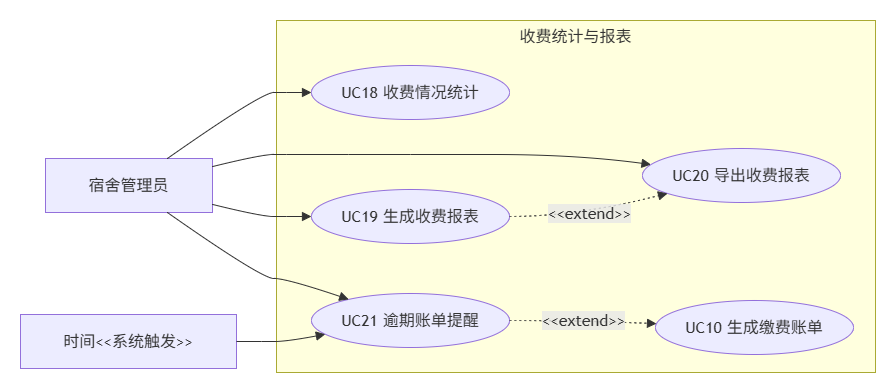

The diagram above was exported from draw.io. Its source (the exported page's mxGraphModel, read from the mxfile embedded in the PNG):
<mxGraphModel dx="2018" dy="959" grid="0" gridSize="10" guides="1" tooltips="1" connect="1" arrows="1" fold="1" page="0" pageScale="1" pageWidth="827" pageHeight="1169" math="0" shadow="0">
  <root>
    <mxCell id="0" />
    <mxCell id="1" parent="0" />
    <UserObject label="" mermaidData="{&#10;  &quot;data&quot;: &quot;---\ntitle: 分片5 - 收费统计与报表 (UC18-UC21)\n---\nflowchart LR\n    Admin[\&quot;👤 宿舍管理员\&quot;] --&gt; UC18\n    Admin --&gt; UC19\n    Admin --&gt; UC20\n    Admin --&gt; UC21\n\n    Time[\&quot;⏰ 时间&amp;lt;&amp;lt;系统触发&amp;gt;&amp;gt;\&quot;] --&gt; UC21\n\n    subgraph PKG[\&quot;📊 收费统计与报表\&quot;]\n        UC18[\&quot;UC18 收费情况统计\&quot;]\n        UC19[\&quot;UC19 生成收费报表\&quot;]\n        UC20[\&quot;UC20 导出收费报表\&quot;]\n        UC21[\&quot;UC21 逾期账单提醒\&quot;]\n    end\n\n    UC19 -.-&gt;|&amp;lt;&amp;lt;extend&amp;gt;&amp;gt;| UC20\n    UC21 -.-&gt;|&amp;lt;&amp;lt;extend&amp;gt;&amp;gt;| UC10_REF[\&quot;UC10 生成缴费账单\&quot;]\n&quot;,&#10;  &quot;config&quot;: null&#10;}" id="18">
      <mxCell connectable="0" parent="1" style="group;transparentBounds=1;editIcon=1;lockedGroup=0;groupPadding=20;" vertex="1">
        <mxGeometry as="geometry" />
      </mxCell>
    </UserObject>
    <UserObject label="收费统计与报表" mermaidId="n:PKG" mermaidBaseStyle="html=1;whiteSpace=wrap;strokeWidth=1;verticalAlign=top;fillColor=light-dark(#ffffde,#1f2020);strokeColor=light-dark(#aaaa33,#cccccc);fontColor=light-dark(#333333,#cccccc);fontFamily=Trebuchet MS,Verdana,Arial,sans-serif;fontSize=16;" mermaidBaseValue="📊 收费统计与报表" id="2">
      <mxCell parent="18" style="html=1;whiteSpace=wrap;strokeWidth=1;verticalAlign=top;fillColor=light-dark(#ffffde,#1f2020);strokeColor=light-dark(#aaaa33,#cccccc);fontColor=light-dark(#333333,#cccccc);fontFamily=Trebuchet MS,Verdana,Arial,sans-serif;fontSize=16;" vertex="1">
        <mxGeometry height="352" width="599" x="264" y="28" as="geometry" />
      </mxCell>
    </UserObject>
    <UserObject label="UC18 收费情况统计" mermaidId="n:UC18" mermaidBaseStyle="html=1;whiteSpace=wrap;strokeWidth=1;fillColor=light-dark(#ECECFF,#1f2020);strokeColor=light-dark(#9370DB,#cccccc);fontColor=light-dark(#333333,#cccccc);fontFamily=Trebuchet MS,Verdana,Arial,sans-serif;fontSize=16;" mermaidBaseValue="UC18 收费情况统计" id="3">
      <mxCell parent="2" style="html=1;whiteSpace=wrap;strokeWidth=1;fillColor=light-dark(#ECECFF,#1f2020);strokeColor=light-dark(#9370DB,#cccccc);fontColor=light-dark(#333333,#cccccc);fontFamily=Trebuchet MS,Verdana,Arial,sans-serif;fontSize=16;shape=ellipse;perimeter=ellipsePerimeter;" vertex="1">
        <mxGeometry height="54" width="198" x="35" y="45" as="geometry" />
      </mxCell>
    </UserObject>
    <UserObject label="UC19 生成收费报表" mermaidId="n:UC19" mermaidBaseStyle="html=1;whiteSpace=wrap;strokeWidth=1;fillColor=light-dark(#ECECFF,#1f2020);strokeColor=light-dark(#9370DB,#cccccc);fontColor=light-dark(#333333,#cccccc);fontFamily=Trebuchet MS,Verdana,Arial,sans-serif;fontSize=16;" mermaidBaseValue="UC19 生成收费报表" id="4">
      <mxCell parent="2" style="html=1;whiteSpace=wrap;strokeWidth=1;fillColor=light-dark(#ECECFF,#1f2020);strokeColor=light-dark(#9370DB,#cccccc);fontColor=light-dark(#333333,#cccccc);fontFamily=Trebuchet MS,Verdana,Arial,sans-serif;fontSize=16;shape=ellipse;perimeter=ellipsePerimeter;" vertex="1">
        <mxGeometry height="54" width="198" x="35" y="169" as="geometry" />
      </mxCell>
    </UserObject>
    <UserObject label="UC20 导出收费报表" mermaidId="n:UC20" mermaidBaseStyle="html=1;whiteSpace=wrap;strokeWidth=1;fillColor=light-dark(#ECECFF,#1f2020);strokeColor=light-dark(#9370DB,#cccccc);fontColor=light-dark(#333333,#cccccc);fontFamily=Trebuchet MS,Verdana,Arial,sans-serif;fontSize=16;" mermaidBaseValue="UC20 导出收费报表" id="5">
      <mxCell parent="2" style="html=1;whiteSpace=wrap;strokeWidth=1;fillColor=light-dark(#ECECFF,#1f2020);strokeColor=light-dark(#9370DB,#cccccc);fontColor=light-dark(#333333,#cccccc);fontFamily=Trebuchet MS,Verdana,Arial,sans-serif;fontSize=16;shape=ellipse;perimeter=ellipsePerimeter;" vertex="1">
        <mxGeometry height="54" width="198" x="366" y="128" as="geometry" />
      </mxCell>
    </UserObject>
    <UserObject label="UC21 逾期账单提醒" mermaidId="n:UC21" mermaidBaseStyle="html=1;whiteSpace=wrap;strokeWidth=1;fillColor=light-dark(#ECECFF,#1f2020);strokeColor=light-dark(#9370DB,#cccccc);fontColor=light-dark(#333333,#cccccc);fontFamily=Trebuchet MS,Verdana,Arial,sans-serif;fontSize=16;" mermaidBaseValue="UC21 逾期账单提醒" id="6">
      <mxCell parent="2" style="html=1;whiteSpace=wrap;strokeWidth=1;fillColor=light-dark(#ECECFF,#1f2020);strokeColor=light-dark(#9370DB,#cccccc);fontColor=light-dark(#333333,#cccccc);fontFamily=Trebuchet MS,Verdana,Arial,sans-serif;fontSize=16;shape=ellipse;perimeter=ellipsePerimeter;" vertex="1">
        <mxGeometry height="54" width="198" x="35" y="273" as="geometry" />
      </mxCell>
    </UserObject>
    <UserObject label="&amp;lt;&amp;lt;extend&amp;gt;&amp;gt;" mermaidId="e:UC19-&gt;UC20#0" mermaidBaseStyle="curved=1;dashed=1;dashPattern=2 3;fixDash=1;startArrow=none;endArrow=block;endSize=7;strokeColor=light-dark(#333333,#cccccc);html=1;fontSize=16;labelBackgroundColor=light-dark(#E8E8E88D,#2a2a2a8D);fontFamily=Trebuchet MS,Verdana,Arial,sans-serif;fontColor=light-dark(#333333,#cccccc);exitX=1;exitY=0.5;entryX=0;entryY=0.96;" mermaidBaseValue="&amp;lt;&amp;lt;extend&amp;gt;&amp;gt;" id="16">
      <mxCell edge="1" parent="2" source="4" style="curved=1;dashed=1;dashPattern=2 3;fixDash=1;startArrow=none;endArrow=block;endSize=7;strokeColor=light-dark(#333333,#cccccc);html=1;fontSize=16;labelBackgroundColor=light-dark(#E8E8E88D,#2a2a2a8D);fontFamily=Trebuchet MS,Verdana,Arial,sans-serif;fontColor=light-dark(#333333,#cccccc);exitX=1;exitY=0.5;entryX=0;entryY=0.96;" target="5">
        <mxGeometry relative="1" as="geometry">
          <Array as="points">
            <mxPoint x="300" y="196" />
          </Array>
        </mxGeometry>
      </mxCell>
    </UserObject>
    <UserObject label="UC10 生成缴费账单" mermaidId="n:UC10_REF" mermaidBaseStyle="html=1;whiteSpace=wrap;strokeWidth=1;fillColor=light-dark(#ECECFF,#1f2020);strokeColor=light-dark(#9370DB,#cccccc);fontColor=light-dark(#333333,#cccccc);fontFamily=Trebuchet MS,Verdana,Arial,sans-serif;fontSize=16;" mermaidBaseValue="UC10 生成缴费账单" id="9">
      <mxCell parent="2" style="html=1;whiteSpace=wrap;strokeWidth=1;fillColor=light-dark(#ECECFF,#1f2020);strokeColor=light-dark(#9370DB,#cccccc);fontColor=light-dark(#333333,#cccccc);fontFamily=Trebuchet MS,Verdana,Arial,sans-serif;fontSize=16;shape=ellipse;perimeter=ellipsePerimeter;" vertex="1">
        <mxGeometry height="54" width="198" x="379" y="280" as="geometry" />
      </mxCell>
    </UserObject>
    <UserObject label="&amp;lt;&amp;lt;extend&amp;gt;&amp;gt;" mermaidId="e:UC21-&gt;UC10_REF#0" mermaidBaseStyle="curved=1;dashed=1;dashPattern=2 3;fixDash=1;startArrow=none;endArrow=block;endSize=7;strokeColor=light-dark(#333333,#cccccc);html=1;fontSize=16;labelBackgroundColor=light-dark(#E8E8E88D,#2a2a2a8D);fontFamily=Trebuchet MS,Verdana,Arial,sans-serif;fontColor=light-dark(#333333,#cccccc);exitX=1;exitY=0.5;entryX=0.32;entryY=0;" mermaidBaseValue="&amp;lt;&amp;lt;extend&amp;gt;&amp;gt;" id="15">
      <mxCell edge="1" parent="2" source="6" style="curved=1;dashed=1;dashPattern=2 3;fixDash=1;startArrow=none;endArrow=block;endSize=7;strokeColor=light-dark(#333333,#cccccc);html=1;fontSize=16;labelBackgroundColor=light-dark(#E8E8E88D,#2a2a2a8D);fontFamily=Trebuchet MS,Verdana,Arial,sans-serif;fontColor=light-dark(#333333,#cccccc);exitX=1;exitY=0.5;" target="9">
        <mxGeometry relative="1" as="geometry">
          <Array as="points">
            <mxPoint x="300" y="300" />
          </Array>
        </mxGeometry>
      </mxCell>
    </UserObject>
    <UserObject label="宿舍管理员" mermaidId="n:Admin" mermaidBaseStyle="html=1;whiteSpace=wrap;strokeWidth=1;fillColor=light-dark(#ECECFF,#1f2020);strokeColor=light-dark(#9370DB,#cccccc);fontColor=light-dark(#333333,#cccccc);fontFamily=Trebuchet MS,Verdana,Arial,sans-serif;fontSize=16;" mermaidBaseValue="👤 宿舍管理员" id="7">
      <mxCell parent="18" style="html=1;whiteSpace=wrap;strokeWidth=1;fillColor=light-dark(#ECECFF,#1f2020);strokeColor=light-dark(#9370DB,#cccccc);fontColor=light-dark(#333333,#cccccc);fontFamily=Trebuchet MS,Verdana,Arial,sans-serif;fontSize=16;" vertex="1">
        <mxGeometry height="54" width="167" x="33" y="166" as="geometry" />
      </mxCell>
    </UserObject>
    <UserObject label="时间&amp;lt;&amp;lt;系统触发&amp;gt;&amp;gt;" mermaidId="n:Time" mermaidBaseStyle="html=1;whiteSpace=wrap;strokeWidth=1;fillColor=light-dark(#ECECFF,#1f2020);strokeColor=light-dark(#9370DB,#cccccc);fontColor=light-dark(#333333,#cccccc);fontFamily=Trebuchet MS,Verdana,Arial,sans-serif;fontSize=16;" mermaidBaseValue="⏰ 时间&amp;lt;&amp;lt;系统触发&amp;gt;&amp;gt;" id="8">
      <mxCell parent="18" style="html=1;whiteSpace=wrap;strokeWidth=1;fillColor=light-dark(#ECECFF,#1f2020);strokeColor=light-dark(#9370DB,#cccccc);fontColor=light-dark(#333333,#cccccc);fontFamily=Trebuchet MS,Verdana,Arial,sans-serif;fontSize=16;" vertex="1">
        <mxGeometry height="54" width="216" x="8" y="322" as="geometry" />
      </mxCell>
    </UserObject>
    <UserObject label="" mermaidId="e:Admin-&gt;UC18#0" mermaidBaseStyle="curved=1;startArrow=none;endArrow=block;endSize=7;strokeColor=light-dark(#333333,#cccccc);exitX=0.73;exitY=0;entryX=0;entryY=0.5;" mermaidBaseValue="" id="10">
      <mxCell edge="1" parent="18" source="7" style="curved=1;startArrow=none;endArrow=block;endSize=7;strokeColor=light-dark(#333333,#cccccc);exitX=0.73;exitY=0;entryX=0;entryY=0.5;" target="3">
        <mxGeometry relative="1" as="geometry">
          <Array as="points">
            <mxPoint x="249" y="100" />
            <mxPoint x="274" y="100" />
          </Array>
        </mxGeometry>
      </mxCell>
    </UserObject>
    <UserObject label="" mermaidId="e:Admin-&gt;UC19#0" mermaidBaseStyle="curved=1;startArrow=none;endArrow=block;endSize=7;strokeColor=light-dark(#333333,#cccccc);exitX=1;exitY=0.85;entryX=0;entryY=0.5;" mermaidBaseValue="" id="11">
      <mxCell edge="1" parent="18" source="7" style="curved=1;startArrow=none;endArrow=block;endSize=7;strokeColor=light-dark(#333333,#cccccc);exitX=1;exitY=0.85;entryX=0;entryY=0.5;" target="4">
        <mxGeometry relative="1" as="geometry">
          <Array as="points">
            <mxPoint x="249" y="224" />
            <mxPoint x="274" y="224" />
          </Array>
        </mxGeometry>
      </mxCell>
    </UserObject>
    <UserObject label="" mermaidId="e:Admin-&gt;UC20#0" mermaidBaseStyle="curved=1;startArrow=none;endArrow=block;endSize=7;strokeColor=light-dark(#333333,#cccccc);exitX=1;exitY=0.15;entryX=0;entryY=0.26;" mermaidBaseValue="" id="12">
      <mxCell edge="1" parent="18" source="7" style="curved=1;startArrow=none;endArrow=block;endSize=7;strokeColor=light-dark(#333333,#cccccc);exitX=1;exitY=0.15;entryX=0;entryY=0.26;" target="5">
        <mxGeometry relative="1" as="geometry">
          <Array as="points">
            <mxPoint x="249" y="162" />
            <mxPoint x="274" y="162" />
            <mxPoint x="398" y="162" />
            <mxPoint x="564" y="162" />
          </Array>
        </mxGeometry>
      </mxCell>
    </UserObject>
    <UserObject label="" mermaidId="e:Admin-&gt;UC21#0" mermaidBaseStyle="curved=1;startArrow=none;endArrow=block;endSize=7;strokeColor=light-dark(#333333,#cccccc);exitX=0.73;exitY=1;entryX=0.1;entryY=0;" mermaidBaseValue="" id="13">
      <mxCell edge="1" parent="18" source="7" style="curved=1;startArrow=none;endArrow=block;endSize=7;strokeColor=light-dark(#333333,#cccccc);exitX=0.73;exitY=1;entryX=0.1;entryY=0;" target="6">
        <mxGeometry relative="1" as="geometry">
          <Array as="points">
            <mxPoint x="249" y="286" />
            <mxPoint x="274" y="286" />
          </Array>
        </mxGeometry>
      </mxCell>
    </UserObject>
    <UserObject label="" mermaidId="e:Time-&gt;UC21#0" mermaidBaseStyle="curved=1;startArrow=none;endArrow=block;endSize=7;strokeColor=light-dark(#333333,#cccccc);exitX=1;exitY=0.5;entryX=0;entryY=0.81;" mermaidBaseValue="" id="14">
      <mxCell edge="1" parent="18" source="8" style="curved=1;startArrow=none;endArrow=block;endSize=7;strokeColor=light-dark(#333333,#cccccc);exitX=1;exitY=0.5;entryX=0;entryY=0.81;" target="6">
        <mxGeometry relative="1" as="geometry">
          <Array as="points">
            <mxPoint x="249" y="349" />
            <mxPoint x="274" y="349" />
          </Array>
        </mxGeometry>
      </mxCell>
    </UserObject>
  </root>
</mxGraphModel>